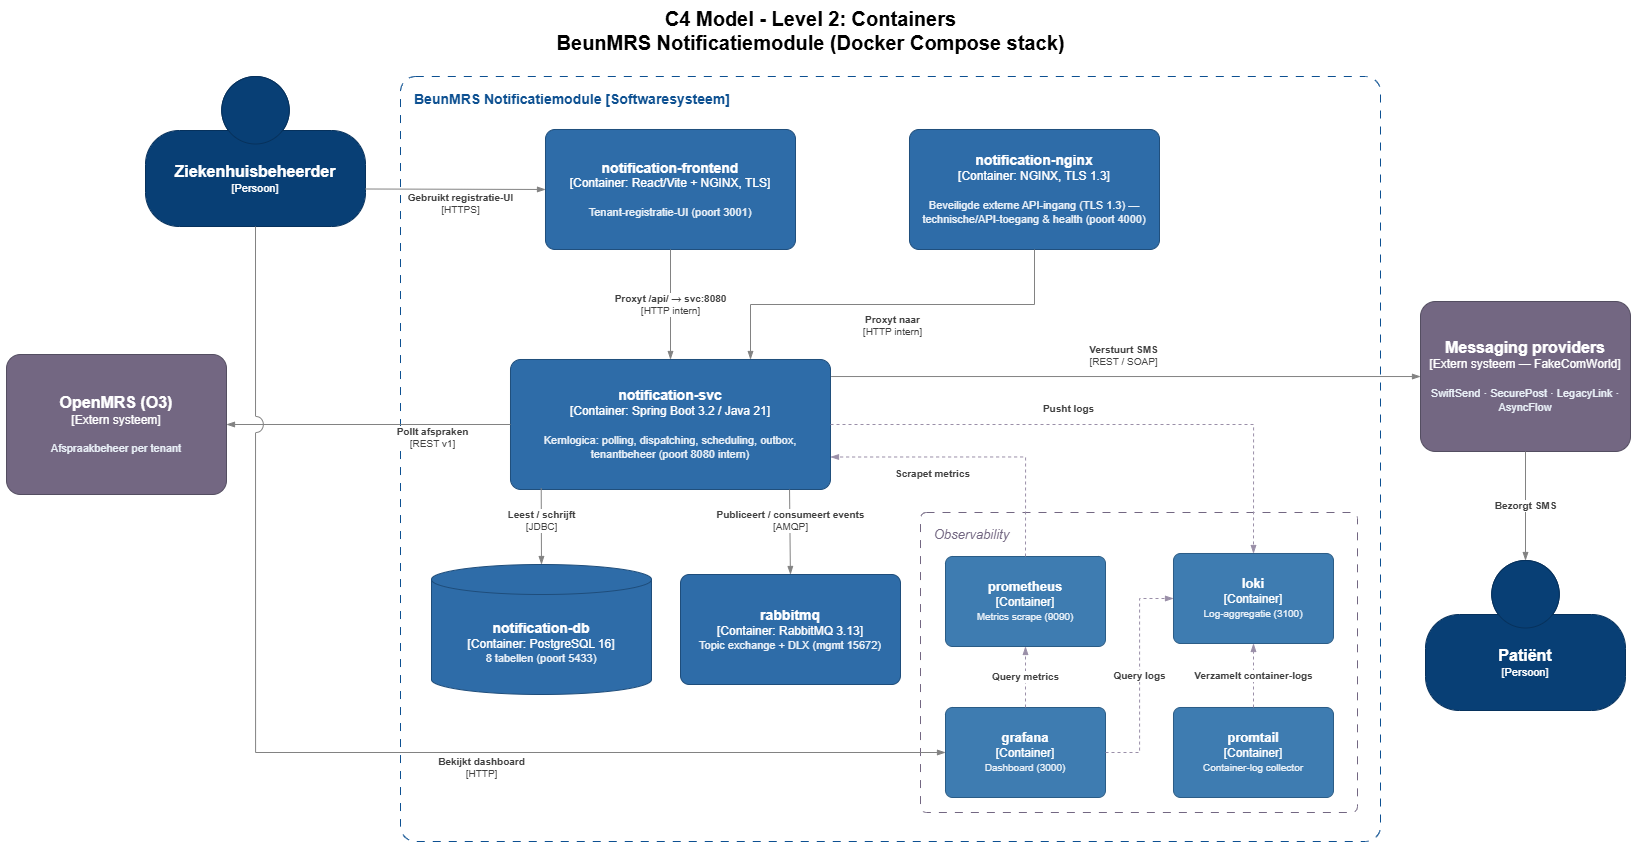

The diagram above was exported from draw.io. Its source (the exported page's mxGraphModel, read from the mxfile embedded in the PNG):
<mxGraphModel dx="1732" dy="1752" grid="0" gridSize="10" guides="1" tooltips="1" connect="1" arrows="1" fold="1" page="1" pageScale="1" pageWidth="1700" pageHeight="980" math="0" shadow="0">
  <root>
    <mxCell id="0" />
    <mxCell id="1" parent="0" />
    <mxCell id="title" value="C4 Model - Level 2: Containers&lt;br&gt;BeunMRS Notificatiemodule (Docker Compose stack)" style="text;html=1;align=center;verticalAlign=middle;fontSize=20;fontStyle=1;" parent="1" vertex="1">
      <mxGeometry x="40" y="20" width="1620" height="60" as="geometry" />
    </mxCell>
    <mxCell id="p_beheerder" value="&lt;font style=&quot;font-size: 16px&quot;&gt;&lt;font color=&quot;#ffffff&quot;&gt;&lt;b&gt;Ziekenhuisbeheerder&lt;/b&gt;&lt;/font&gt;&lt;/font&gt;&lt;div&gt;&lt;font color=&quot;#ffffff&quot;&gt;[Persoon]&lt;/font&gt;&lt;/div&gt;" style="html=1;fontSize=11;dashed=0;whiteSpace=wrap;fillColor=#083F75;strokeColor=#06315C;fontColor=#ffffff;shape=mxgraph.c4.person2;align=center;metaEdit=1;points=[[0.5,0,0],[1,0.5,0],[1,0.75,0],[0.75,1,0],[0.5,1,0],[0.25,1,0],[0,0.75,0],[0,0.5,0]];resizable=0;" parent="1" vertex="1">
      <mxGeometry x="185" y="96" width="220" height="150" as="geometry" />
    </mxCell>
    <mxCell id="ext_openmrs" value="&lt;font style=&quot;font-size: 16px&quot;&gt;&lt;font color=&quot;#ffffff&quot;&gt;&lt;b&gt;OpenMRS (O3)&lt;/b&gt;&lt;/font&gt;&lt;/font&gt;&lt;div&gt;&lt;font color=&quot;#ffffff&quot;&gt;[Extern systeem]&lt;/font&gt;&lt;/div&gt;&lt;br&gt;&lt;div&gt;&lt;font color=&quot;#EAF1F8&quot; style=&quot;font-size:11px&quot;&gt;Afspraakbeheer per tenant&lt;/font&gt;&lt;/div&gt;" style="rounded=1;whiteSpace=wrap;html=1;fillColor=#736782;fontColor=#ffffff;align=center;arcSize=10;strokeColor=#544E61;metaEdit=1;resizable=0;points=[[0.25,0,0],[0.5,0,0],[0.75,0,0],[1,0.25,0],[1,0.5,0],[1,0.75,0],[0.75,1,0],[0.5,1,0],[0.25,1,0],[0,0.75,0],[0,0.5,0],[0,0.25,0]];" parent="1" vertex="1">
      <mxGeometry x="46" y="374" width="220" height="140" as="geometry" />
    </mxCell>
    <mxCell id="ext_providers" value="&lt;font style=&quot;font-size: 16px&quot;&gt;&lt;font color=&quot;#ffffff&quot;&gt;&lt;b&gt;Messaging providers&lt;/b&gt;&lt;/font&gt;&lt;/font&gt;&lt;div&gt;&lt;font color=&quot;#ffffff&quot;&gt;[Extern systeem — FakeComWorld]&lt;/font&gt;&lt;/div&gt;&lt;br&gt;&lt;div&gt;&lt;font color=&quot;#EAF1F8&quot; style=&quot;font-size:11px&quot;&gt;SwiftSend · SecurePost · LegacyLink · AsyncFlow&lt;/font&gt;&lt;/div&gt;" style="rounded=1;whiteSpace=wrap;html=1;fillColor=#736782;fontColor=#ffffff;align=center;arcSize=10;strokeColor=#544E61;metaEdit=1;resizable=0;points=[[0.25,0,0],[0.5,0,0],[0.75,0,0],[1,0.25,0],[1,0.5,0],[1,0.75,0],[0.75,1,0],[0.5,1,0],[0.25,1,0],[0,0.75,0],[0,0.5,0],[0,0.25,0]];" parent="1" vertex="1">
      <mxGeometry x="1460" y="321" width="210" height="150" as="geometry" />
    </mxCell>
    <mxCell id="p_patient" value="&lt;font style=&quot;font-size: 16px&quot;&gt;&lt;font color=&quot;#ffffff&quot;&gt;&lt;b&gt;Patiënt&lt;/b&gt;&lt;/font&gt;&lt;/font&gt;&lt;div&gt;&lt;font color=&quot;#ffffff&quot;&gt;[Persoon]&lt;/font&gt;&lt;/div&gt;" style="html=1;fontSize=11;dashed=0;whiteSpace=wrap;fillColor=#083F75;strokeColor=#06315C;fontColor=#ffffff;shape=mxgraph.c4.person2;align=center;metaEdit=1;points=[[0.5,0,0],[1,0.5,0],[1,0.75,0],[0.75,1,0],[0.5,1,0],[0.25,1,0],[0,0.75,0],[0,0.5,0]];resizable=0;" parent="1" vertex="1">
      <mxGeometry x="1465" y="580" width="200" height="150" as="geometry" />
    </mxCell>
    <mxCell id="boundary" value="BeunMRS Notificatiemodule  [Softwaresysteem]" style="rounded=1;arcSize=2;dashed=1;dashPattern=8 8;strokeColor=#0D5091;fillColor=none;verticalAlign=top;align=left;fontStyle=1;fontSize=14;fontColor=#0D5091;spacingLeft=12;spacingTop=8;" parent="1" vertex="1">
      <mxGeometry x="440" y="96" width="980" height="765" as="geometry" />
    </mxCell>
    <mxCell id="c_frontend" value="&lt;font style=&quot;font-size:14px&quot;&gt;&lt;font color=&quot;#ffffff&quot;&gt;&lt;b&gt;notification-frontend&lt;/b&gt;&lt;/font&gt;&lt;/font&gt;&lt;div&gt;&lt;font color=&quot;#ffffff&quot;&gt;[Container: React/Vite + NGINX, TLS]&lt;/font&gt;&lt;/div&gt;&lt;br&gt;&lt;div&gt;&lt;font color=&quot;#EAF1F8&quot; style=&quot;font-size:11px&quot;&gt;Tenant-registratie-UI (poort 3001)&lt;/font&gt;&lt;/div&gt;" style="rounded=1;whiteSpace=wrap;html=1;fillColor=#2E6CA8;fontColor=#ffffff;align=center;arcSize=8;strokeColor=#1E4D7B;metaEdit=1;" parent="1" vertex="1">
      <mxGeometry x="585" y="149" width="250" height="120" as="geometry" />
    </mxCell>
    <mxCell id="c_nginx" value="&lt;font style=&quot;font-size:14px&quot;&gt;&lt;font color=&quot;#ffffff&quot;&gt;&lt;b&gt;notification-nginx&lt;/b&gt;&lt;/font&gt;&lt;/font&gt;&lt;div&gt;&lt;font color=&quot;#ffffff&quot;&gt;[Container: NGINX, TLS 1.3]&lt;/font&gt;&lt;/div&gt;&lt;br&gt;&lt;div&gt;&lt;font color=&quot;#EAF1F8&quot; style=&quot;font-size:11px&quot;&gt;Beveiligde externe API-ingang (TLS 1.3) — technische/API-toegang &amp; health (poort 4000)&lt;/font&gt;&lt;/div&gt;" style="rounded=1;whiteSpace=wrap;html=1;fillColor=#2E6CA8;fontColor=#ffffff;align=center;arcSize=8;strokeColor=#1E4D7B;metaEdit=1;" parent="1" vertex="1">
      <mxGeometry x="949" y="149" width="250" height="120" as="geometry" />
    </mxCell>
    <mxCell id="c_svc" value="&lt;font style=&quot;font-size:14px&quot;&gt;&lt;font color=&quot;#ffffff&quot;&gt;&lt;b&gt;notification-svc&lt;/b&gt;&lt;/font&gt;&lt;/font&gt;&lt;div&gt;&lt;font color=&quot;#ffffff&quot;&gt;[Container: Spring Boot 3.2 / Java 21]&lt;/font&gt;&lt;/div&gt;&lt;br&gt;&lt;div&gt;&lt;font color=&quot;#EAF1F8&quot; style=&quot;font-size:11px&quot;&gt;Kernlogica: polling, dispatching, scheduling, outbox, tenantbeheer (poort 8080 intern)&lt;/font&gt;&lt;/div&gt;" style="rounded=1;whiteSpace=wrap;html=1;fillColor=#2E6CA8;fontColor=#ffffff;align=center;arcSize=8;strokeColor=#1E4D7B;metaEdit=1;" parent="1" vertex="1">
      <mxGeometry x="550" y="379" width="320" height="130" as="geometry" />
    </mxCell>
    <mxCell id="c_db" value="&lt;font style=&quot;font-size:14px&quot;&gt;&lt;font color=&quot;#ffffff&quot;&gt;&lt;b&gt;notification-db&lt;/b&gt;&lt;/font&gt;&lt;/font&gt;&lt;div&gt;&lt;font color=&quot;#ffffff&quot;&gt;[Container: PostgreSQL 16]&lt;/font&gt;&lt;/div&gt;&lt;div&gt;&lt;font color=&quot;#EAF1F8&quot; style=&quot;font-size:11px&quot;&gt;8 tabellen (poort 5433)&lt;/font&gt;&lt;/div&gt;" style="shape=cylinder3;whiteSpace=wrap;html=1;fillColor=#2E6CA8;strokeColor=#1E4D7B;fontColor=#ffffff;boundedLbl=1;align=center;verticalAlign=middle;metaEdit=1;" parent="1" vertex="1">
      <mxGeometry x="471" y="584" width="220" height="130" as="geometry" />
    </mxCell>
    <mxCell id="c_rabbit" value="&lt;font style=&quot;font-size:14px&quot;&gt;&lt;font color=&quot;#ffffff&quot;&gt;&lt;b&gt;rabbitmq&lt;/b&gt;&lt;/font&gt;&lt;/font&gt;&lt;div&gt;&lt;font color=&quot;#ffffff&quot;&gt;[Container: RabbitMQ 3.13]&lt;/font&gt;&lt;/div&gt;&lt;div&gt;&lt;font color=&quot;#EAF1F8&quot; style=&quot;font-size:11px&quot;&gt;Topic exchange + DLX (mgmt 15672)&lt;/font&gt;&lt;/div&gt;" style="rounded=1;whiteSpace=wrap;html=1;fillColor=#2E6CA8;fontColor=#ffffff;align=center;arcSize=8;strokeColor=#1E4D7B;metaEdit=1;" parent="1" vertex="1">
      <mxGeometry x="720" y="594" width="220" height="110" as="geometry" />
    </mxCell>
    <mxCell id="obsboundary" value="Observability" style="rounded=1;arcSize=2;dashed=1;dashPattern=8 8;strokeColor=#736782;fillColor=none;verticalAlign=top;align=left;fontStyle=2;fontSize=13;fontColor=#736782;spacingLeft=12;spacingTop=8;" parent="1" vertex="1">
      <mxGeometry x="960" y="532" width="437" height="300" as="geometry" />
    </mxCell>
    <mxCell id="c_prometheus" value="&lt;font style=&quot;font-size:13px&quot;&gt;&lt;font color=&quot;#ffffff&quot;&gt;&lt;b&gt;prometheus&lt;/b&gt;&lt;/font&gt;&lt;/font&gt;&lt;div&gt;&lt;font color=&quot;#ffffff&quot;&gt;[Container]&lt;/font&gt;&lt;/div&gt;&lt;div&gt;&lt;font color=&quot;#EAF1F8&quot; style=&quot;font-size:10px&quot;&gt;Metrics scrape (9090)&lt;/font&gt;&lt;/div&gt;" style="rounded=1;whiteSpace=wrap;html=1;fillColor=#3E7CB1;strokeColor=#2A5C86;fontColor=#ffffff;align=center;arcSize=8;metaEdit=1;" parent="1" vertex="1">
      <mxGeometry x="985" y="576" width="160" height="90" as="geometry" />
    </mxCell>
    <mxCell id="c_loki" value="&lt;font style=&quot;font-size:13px&quot;&gt;&lt;font color=&quot;#ffffff&quot;&gt;&lt;b&gt;loki&lt;/b&gt;&lt;/font&gt;&lt;/font&gt;&lt;div&gt;&lt;font color=&quot;#ffffff&quot;&gt;[Container]&lt;/font&gt;&lt;/div&gt;&lt;div&gt;&lt;font color=&quot;#EAF1F8&quot; style=&quot;font-size:10px&quot;&gt;Log-aggregatie (3100)&lt;/font&gt;&lt;/div&gt;" style="rounded=1;whiteSpace=wrap;html=1;fillColor=#3E7CB1;strokeColor=#2A5C86;fontColor=#ffffff;align=center;arcSize=8;metaEdit=1;" parent="1" vertex="1">
      <mxGeometry x="1213" y="573" width="160" height="90" as="geometry" />
    </mxCell>
    <mxCell id="c_grafana" value="&lt;font style=&quot;font-size:13px&quot;&gt;&lt;font color=&quot;#ffffff&quot;&gt;&lt;b&gt;grafana&lt;/b&gt;&lt;/font&gt;&lt;/font&gt;&lt;div&gt;&lt;font color=&quot;#ffffff&quot;&gt;[Container]&lt;/font&gt;&lt;/div&gt;&lt;div&gt;&lt;font color=&quot;#EAF1F8&quot; style=&quot;font-size:10px&quot;&gt;Dashboard (3000)&lt;/font&gt;&lt;/div&gt;" style="rounded=1;whiteSpace=wrap;html=1;fillColor=#3E7CB1;strokeColor=#2A5C86;fontColor=#ffffff;align=center;arcSize=8;metaEdit=1;" parent="1" vertex="1">
      <mxGeometry x="985" y="727" width="160" height="90" as="geometry" />
    </mxCell>
    <mxCell id="c_promtail" value="&lt;font style=&quot;font-size:13px&quot;&gt;&lt;font color=&quot;#ffffff&quot;&gt;&lt;b&gt;promtail&lt;/b&gt;&lt;/font&gt;&lt;/font&gt;&lt;div&gt;&lt;font color=&quot;#ffffff&quot;&gt;[Container]&lt;/font&gt;&lt;/div&gt;&lt;div&gt;&lt;font color=&quot;#EAF1F8&quot; style=&quot;font-size:10px&quot;&gt;Container-log collector&lt;/font&gt;&lt;/div&gt;" style="rounded=1;whiteSpace=wrap;html=1;fillColor=#3E7CB1;strokeColor=#2A5C86;fontColor=#ffffff;align=center;arcSize=8;metaEdit=1;" parent="1" vertex="1">
      <mxGeometry x="1213" y="727" width="160" height="90" as="geometry" />
    </mxCell>
    <mxCell id="r1" value="&lt;b&gt;Gebruikt registratie-UI&lt;/b&gt;&lt;div&gt;[HTTPS]&lt;/div&gt;" style="endArrow=blockThin;html=1;fontSize=10;fontColor=#404040;strokeWidth=1;endFill=1;strokeColor=#828282;jumpStyle=arc;jumpSize=16;rounded=0;edgeStyle=orthogonalEdgeStyle;exitX=1;exitY=0.75;exitDx=0;exitDy=0;entryX=0;entryY=0.5;entryDx=0;entryDy=0;exitPerimeter=0;" parent="1" source="p_beheerder" target="c_frontend" edge="1">
      <mxGeometry x="0.0582" y="-14" relative="1" as="geometry">
        <mxPoint as="offset" />
      </mxGeometry>
    </mxCell>
    <mxCell id="r2" value="&lt;b&gt;Proxyt /api/ → svc:8080&lt;/b&gt;&lt;div&gt;[HTTP intern]&lt;/div&gt;" style="endArrow=blockThin;html=1;fontSize=10;fontColor=#404040;strokeWidth=1;endFill=1;strokeColor=#828282;jumpStyle=arc;jumpSize=16;rounded=0;edgeStyle=orthogonalEdgeStyle;exitX=0.5;exitY=1;exitDx=0;exitDy=0;entryX=0.5;entryY=0;entryDx=0;entryDy=0;" parent="1" source="c_frontend" target="c_svc" edge="1">
      <mxGeometry relative="1" as="geometry">
        <mxPoint as="offset" />
      </mxGeometry>
    </mxCell>
    <mxCell id="r3" value="&lt;b&gt;Proxyt naar&lt;/b&gt;&lt;div&gt;[HTTP intern]&lt;/div&gt;" style="endArrow=blockThin;html=1;fontSize=10;fontColor=#404040;strokeWidth=1;endFill=1;strokeColor=#828282;jumpStyle=arc;jumpSize=16;rounded=0;edgeStyle=orthogonalEdgeStyle;exitX=0.5;exitY=1;exitDx=0;exitDy=0;entryX=0.75;entryY=0;entryDx=0;entryDy=0;" parent="1" source="c_nginx" target="c_svc" edge="1">
      <mxGeometry x="0.0026" y="21" relative="1" as="geometry">
        <mxPoint as="offset" />
      </mxGeometry>
    </mxCell>
    <mxCell id="r4" value="&lt;b&gt;Leest / schrijft&lt;/b&gt;&lt;div&gt;[JDBC]&lt;/div&gt;" style="endArrow=blockThin;html=1;fontSize=10;fontColor=#404040;strokeWidth=1;endFill=1;strokeColor=#828282;jumpStyle=arc;jumpSize=16;rounded=0;edgeStyle=orthogonalEdgeStyle;entryX=0.5;entryY=0;entryDx=0;entryDy=0;exitX=0.096;exitY=0.992;exitDx=0;exitDy=0;exitPerimeter=0;" parent="1" source="c_svc" target="c_db" edge="1">
      <mxGeometry x="-0.1346" relative="1" as="geometry">
        <mxPoint x="537" y="508" as="sourcePoint" />
        <mxPoint as="offset" />
      </mxGeometry>
    </mxCell>
    <mxCell id="r5" value="&lt;b&gt;Publiceert / consumeert events&lt;/b&gt;&lt;div&gt;[AMQP]&lt;/div&gt;" style="endArrow=blockThin;html=1;fontSize=10;fontColor=#404040;strokeWidth=1;endFill=1;strokeColor=#828282;jumpStyle=arc;jumpSize=16;rounded=0;edgeStyle=orthogonalEdgeStyle;exitX=0.872;exitY=1.001;exitDx=0;exitDy=0;entryX=0.5;entryY=0;entryDx=0;entryDy=0;exitPerimeter=0;" parent="1" source="c_svc" target="c_rabbit" edge="1">
      <mxGeometry x="-0.2839" y="1" relative="1" as="geometry">
        <mxPoint as="offset" />
      </mxGeometry>
    </mxCell>
    <mxCell id="r6" value="&lt;b&gt;Pollt afspraken&lt;/b&gt;&lt;div&gt;[REST v1]&lt;/div&gt;" style="endArrow=blockThin;html=1;fontSize=10;fontColor=#404040;strokeWidth=1;endFill=1;strokeColor=#828282;jumpStyle=arc;jumpSize=16;rounded=0;edgeStyle=orthogonalEdgeStyle;exitX=0;exitY=0.5;exitDx=0;exitDy=0;entryX=1;entryY=0.5;entryDx=0;entryDy=0;" parent="1" source="c_svc" target="ext_openmrs" edge="1">
      <mxGeometry x="-0.4458" y="13" relative="1" as="geometry">
        <mxPoint as="offset" />
      </mxGeometry>
    </mxCell>
    <mxCell id="r8" value="&lt;b&gt;Bezorgt SMS&lt;/b&gt;" style="endArrow=blockThin;html=1;fontSize=10;fontColor=#404040;strokeWidth=1;endFill=1;strokeColor=#828282;jumpStyle=arc;jumpSize=16;rounded=0;edgeStyle=orthogonalEdgeStyle;exitX=0.5;exitY=1;exitDx=0;exitDy=0;entryX=0.5;entryY=0;entryDx=0;entryDy=0;" parent="1" source="ext_providers" target="p_patient" edge="1">
      <mxGeometry relative="1" as="geometry" />
    </mxCell>
    <mxCell id="r9" value="&lt;b&gt;Scrapet metrics&lt;/b&gt;" style="endArrow=blockThin;dashed=1;html=1;fontSize=10;fontColor=#404040;strokeWidth=1;endFill=1;strokeColor=#9A8FA8;jumpStyle=arc;jumpSize=16;rounded=0;edgeStyle=orthogonalEdgeStyle;exitX=0.5;exitY=0;exitDx=0;exitDy=0;entryX=1;entryY=0.75;entryDx=0;entryDy=0;" parent="1" source="c_prometheus" target="c_svc" edge="1">
      <mxGeometry x="0.3028" y="17" relative="1" as="geometry">
        <mxPoint as="offset" />
      </mxGeometry>
    </mxCell>
    <mxCell id="r10" value="&lt;b&gt;Pusht logs&lt;/b&gt;" style="endArrow=blockThin;dashed=1;html=1;fontSize=10;fontColor=#404040;strokeWidth=1;endFill=1;strokeColor=#9A8FA8;jumpStyle=none;jumpSize=16;rounded=0;edgeStyle=orthogonalEdgeStyle;exitX=1;exitY=0.5;exitDx=0;exitDy=0;entryX=0.5;entryY=0;entryDx=0;entryDy=0;" parent="1" source="c_svc" target="c_loki" edge="1">
      <mxGeometry x="-0.1343" y="16" relative="1" as="geometry">
        <Array as="points">
          <mxPoint x="1293" y="444" />
        </Array>
        <mxPoint as="offset" />
      </mxGeometry>
    </mxCell>
    <mxCell id="r11" value="&lt;b&gt;Verzamelt container-logs&lt;/b&gt;" style="endArrow=blockThin;dashed=1;html=1;fontSize=10;fontColor=#404040;strokeWidth=1;endFill=1;strokeColor=#9A8FA8;jumpStyle=arc;jumpSize=16;rounded=0;edgeStyle=orthogonalEdgeStyle;exitX=0.5;exitY=0;exitDx=0;exitDy=0;entryX=0.5;entryY=1;entryDx=0;entryDy=0;" parent="1" source="c_promtail" target="c_loki" edge="1">
      <mxGeometry relative="1" as="geometry" />
    </mxCell>
    <mxCell id="r12" value="&lt;b&gt;Query metrics&lt;/b&gt;" style="endArrow=blockThin;dashed=1;html=1;fontSize=10;fontColor=#404040;strokeWidth=1;endFill=1;strokeColor=#9A8FA8;jumpStyle=arc;jumpSize=16;rounded=0;edgeStyle=orthogonalEdgeStyle;exitX=0.5;exitY=0;exitDx=0;exitDy=0;entryX=0.5;entryY=1;entryDx=0;entryDy=0;" parent="1" source="c_grafana" target="c_prometheus" edge="1">
      <mxGeometry relative="1" as="geometry" />
    </mxCell>
    <mxCell id="r13" value="&lt;b&gt;Query logs&lt;/b&gt;" style="endArrow=blockThin;dashed=1;html=1;fontSize=10;fontColor=#404040;strokeWidth=1;endFill=1;strokeColor=#9A8FA8;jumpStyle=arc;jumpSize=16;rounded=0;edgeStyle=orthogonalEdgeStyle;exitX=1;exitY=0.5;exitDx=0;exitDy=0;entryX=0;entryY=0.5;entryDx=0;entryDy=0;" parent="1" source="c_grafana" target="c_loki" edge="1">
      <mxGeometry relative="1" as="geometry" />
    </mxCell>
    <mxCell id="r14" value="&lt;b&gt;Bekijkt dashboard&lt;/b&gt;&lt;div&gt;[HTTP]&lt;/div&gt;" style="endArrow=blockThin;html=1;fontSize=10;fontColor=#404040;strokeWidth=1;endFill=1;strokeColor=#828282;jumpStyle=arc;jumpSize=16;rounded=0;edgeStyle=orthogonalEdgeStyle;exitX=0.5;exitY=1;exitDx=0;exitDy=0;entryX=0;entryY=0.5;entryDx=0;entryDy=0;exitPerimeter=0;" parent="1" source="p_beheerder" target="c_grafana" edge="1">
      <mxGeometry x="0.2374" y="-15" relative="1" as="geometry">
        <Array as="points">
          <mxPoint x="295" y="772" />
        </Array>
        <mxPoint as="offset" />
      </mxGeometry>
    </mxCell>
    <mxCell id="r7" value="&lt;b&gt;Verstuurt SMS&lt;/b&gt;&lt;div&gt;[REST / SOAP]&lt;/div&gt;" style="endArrow=blockThin;html=1;fontSize=10;fontColor=#404040;strokeWidth=1;endFill=1;strokeColor=#828282;jumpStyle=arc;jumpSize=16;rounded=0;edgeStyle=orthogonalEdgeStyle;exitX=1.002;exitY=0.131;exitDx=0;exitDy=0;exitPerimeter=0;" parent="1" source="c_svc" target="ext_providers" edge="1">
      <mxGeometry x="-0.0062" y="21" relative="1" as="geometry">
        <Array as="points" />
        <mxPoint as="offset" />
      </mxGeometry>
    </mxCell>
  </root>
</mxGraphModel>